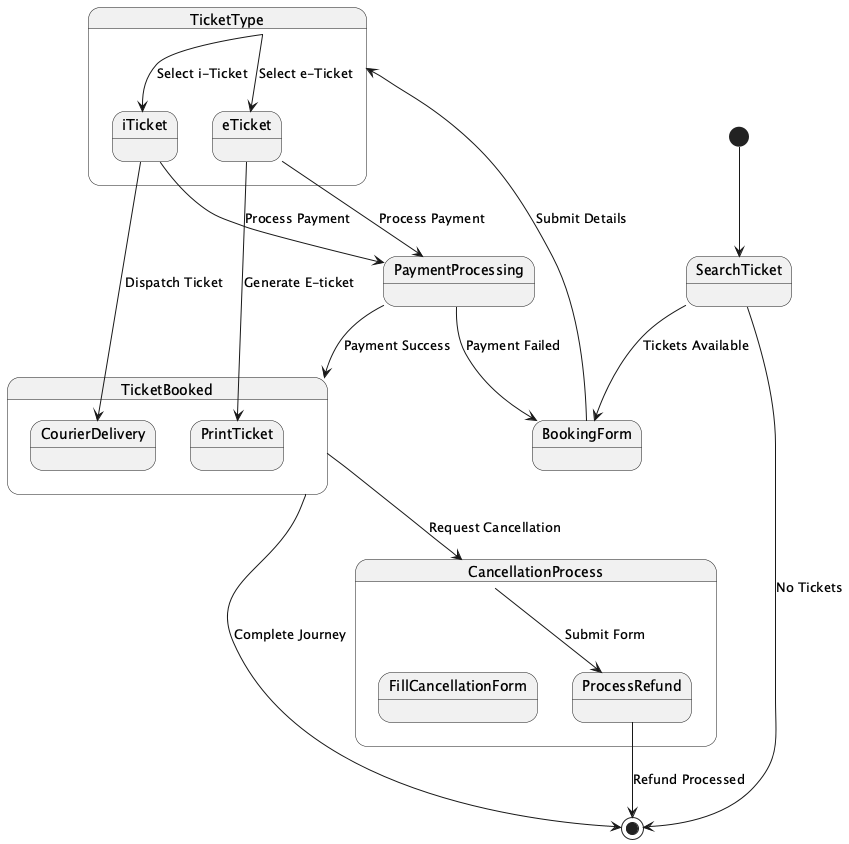

The diagram above was rendered by PlantUML. Its source (embedded in the PNG):
@startuml stateChartDiagram

[*] --> SearchTicket

state SearchTicket
state BookingForm
state PaymentProcessing
state TicketBooked

state "TicketType" as TicketChoice {
    state iTicket
    state eTicket
}

state "CancellationProcess" as Cancel {
    state FillCancellationForm
    state ProcessRefund
}

SearchTicket --> BookingForm : Tickets Available
SearchTicket --> [*] : No Tickets

BookingForm --> TicketChoice : Submit Details

TicketChoice --> iTicket : Select i-Ticket
TicketChoice --> eTicket : Select e-Ticket

iTicket --> PaymentProcessing : Process Payment
eTicket --> PaymentProcessing : Process Payment

PaymentProcessing --> TicketBooked : Payment Success
PaymentProcessing --> BookingForm : Payment Failed

state TicketBooked {
    state "CourierDelivery" as Courier
    state "PrintTicket" as Print
}

iTicket --> Courier : Dispatch Ticket
eTicket --> Print : Generate E-ticket

TicketBooked --> Cancel : Request Cancellation
Cancel --> ProcessRefund : Submit Form
ProcessRefund --> [*] : Refund Processed

TicketBooked --> [*] : Complete Journey

@enduml